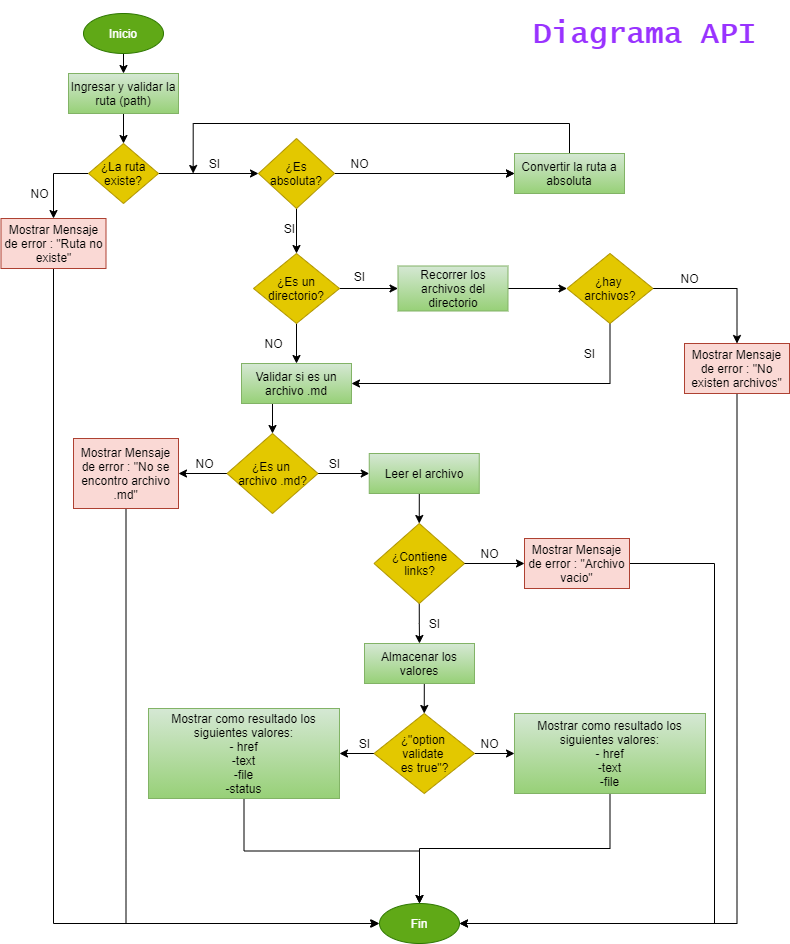

The diagram above was exported from draw.io. Its source (the exported page's mxGraphModel, read from the mxfile embedded in the PNG):
<mxGraphModel dx="782" dy="1605" grid="1" gridSize="10" guides="1" tooltips="1" connect="1" arrows="1" fold="1" page="1" pageScale="1" pageWidth="827" pageHeight="1169" math="0" shadow="0">
  <root>
    <mxCell id="WIyWlLk6GJQsqaUBKTNV-0" />
    <mxCell id="WIyWlLk6GJQsqaUBKTNV-1" parent="WIyWlLk6GJQsqaUBKTNV-0" />
    <mxCell id="Tj4-fBjqZuF4zaqdip4N-2" style="edgeStyle=orthogonalEdgeStyle;rounded=0;orthogonalLoop=1;jettySize=auto;html=1;exitX=0.5;exitY=1;exitDx=0;exitDy=0;entryX=0.5;entryY=0;entryDx=0;entryDy=0;" parent="WIyWlLk6GJQsqaUBKTNV-1" target="Tj4-fBjqZuF4zaqdip4N-1" edge="1">
      <mxGeometry relative="1" as="geometry">
        <mxPoint x="139" y="50" as="sourcePoint" />
      </mxGeometry>
    </mxCell>
    <mxCell id="Tj4-fBjqZuF4zaqdip4N-0" value="Inicio" style="ellipse;whiteSpace=wrap;html=1;strokeColor=#2D7600;fillColor=#60a917;fontColor=#ffffff;" parent="WIyWlLk6GJQsqaUBKTNV-1" vertex="1">
      <mxGeometry x="99" y="10" width="80" height="40" as="geometry" />
    </mxCell>
    <mxCell id="Tj4-fBjqZuF4zaqdip4N-4" value="" style="edgeStyle=orthogonalEdgeStyle;rounded=0;orthogonalLoop=1;jettySize=auto;html=1;" parent="WIyWlLk6GJQsqaUBKTNV-1" source="Tj4-fBjqZuF4zaqdip4N-1" target="Tj4-fBjqZuF4zaqdip4N-3" edge="1">
      <mxGeometry relative="1" as="geometry" />
    </mxCell>
    <mxCell id="Tj4-fBjqZuF4zaqdip4N-1" value="Ingresar y validar la ruta (path)" style="rounded=0;whiteSpace=wrap;html=1;fillColor=#d5e8d4;gradientColor=#97d077;strokeColor=#82b366;" parent="WIyWlLk6GJQsqaUBKTNV-1" vertex="1">
      <mxGeometry x="84" y="70" width="110" height="40" as="geometry" />
    </mxCell>
    <mxCell id="Tj4-fBjqZuF4zaqdip4N-6" style="edgeStyle=orthogonalEdgeStyle;rounded=0;orthogonalLoop=1;jettySize=auto;html=1;exitX=1;exitY=0.5;exitDx=0;exitDy=0;entryX=0;entryY=0.5;entryDx=0;entryDy=0;" parent="WIyWlLk6GJQsqaUBKTNV-1" source="Tj4-fBjqZuF4zaqdip4N-3" target="Tj4-fBjqZuF4zaqdip4N-5" edge="1">
      <mxGeometry relative="1" as="geometry" />
    </mxCell>
    <mxCell id="Tj4-fBjqZuF4zaqdip4N-7" style="edgeStyle=orthogonalEdgeStyle;rounded=0;orthogonalLoop=1;jettySize=auto;html=1;exitX=0;exitY=0.5;exitDx=0;exitDy=0;entryX=0.5;entryY=0;entryDx=0;entryDy=0;" parent="WIyWlLk6GJQsqaUBKTNV-1" source="Tj4-fBjqZuF4zaqdip4N-3" target="Tj4-fBjqZuF4zaqdip4N-58" edge="1">
      <mxGeometry relative="1" as="geometry">
        <mxPoint x="60" y="170" as="targetPoint" />
      </mxGeometry>
    </mxCell>
    <mxCell id="Tj4-fBjqZuF4zaqdip4N-3" value="¿La ruta existe?" style="rhombus;whiteSpace=wrap;html=1;fillColor=#e3c800;strokeColor=#B09500;fontColor=#000000;" parent="WIyWlLk6GJQsqaUBKTNV-1" vertex="1">
      <mxGeometry x="104" y="140" width="70" height="60" as="geometry" />
    </mxCell>
    <mxCell id="Tj4-fBjqZuF4zaqdip4N-12" style="edgeStyle=orthogonalEdgeStyle;rounded=0;orthogonalLoop=1;jettySize=auto;html=1;exitX=1;exitY=0.5;exitDx=0;exitDy=0;entryX=0;entryY=0.5;entryDx=0;entryDy=0;" parent="WIyWlLk6GJQsqaUBKTNV-1" source="Tj4-fBjqZuF4zaqdip4N-5" target="Tj4-fBjqZuF4zaqdip4N-10" edge="1">
      <mxGeometry relative="1" as="geometry" />
    </mxCell>
    <mxCell id="Tj4-fBjqZuF4zaqdip4N-13" style="edgeStyle=orthogonalEdgeStyle;rounded=0;orthogonalLoop=1;jettySize=auto;html=1;exitX=0.5;exitY=1;exitDx=0;exitDy=0;entryX=0.5;entryY=0;entryDx=0;entryDy=0;" parent="WIyWlLk6GJQsqaUBKTNV-1" source="Tj4-fBjqZuF4zaqdip4N-5" target="Tj4-fBjqZuF4zaqdip4N-11" edge="1">
      <mxGeometry relative="1" as="geometry" />
    </mxCell>
    <mxCell id="Tj4-fBjqZuF4zaqdip4N-17" value="" style="edgeStyle=orthogonalEdgeStyle;rounded=0;orthogonalLoop=1;jettySize=auto;html=1;" parent="WIyWlLk6GJQsqaUBKTNV-1" source="Tj4-fBjqZuF4zaqdip4N-5" target="Tj4-fBjqZuF4zaqdip4N-10" edge="1">
      <mxGeometry relative="1" as="geometry" />
    </mxCell>
    <mxCell id="Tj4-fBjqZuF4zaqdip4N-5" value="¿Es absoluta?" style="rhombus;whiteSpace=wrap;html=1;fillColor=#e3c800;strokeColor=#B09500;fontColor=#000000;" parent="WIyWlLk6GJQsqaUBKTNV-1" vertex="1">
      <mxGeometry x="274" y="135" width="76" height="70" as="geometry" />
    </mxCell>
    <mxCell id="Tj4-fBjqZuF4zaqdip4N-9" value="NO" style="text;html=1;align=center;verticalAlign=middle;resizable=0;points=[];autosize=1;strokeColor=none;" parent="WIyWlLk6GJQsqaUBKTNV-1" vertex="1">
      <mxGeometry x="40" y="180" width="30" height="20" as="geometry" />
    </mxCell>
    <mxCell id="Tj4-fBjqZuF4zaqdip4N-16" style="edgeStyle=orthogonalEdgeStyle;rounded=0;orthogonalLoop=1;jettySize=auto;html=1;exitX=0.5;exitY=0;exitDx=0;exitDy=0;entryX=0.789;entryY=1;entryDx=0;entryDy=0;entryPerimeter=0;" parent="WIyWlLk6GJQsqaUBKTNV-1" source="Tj4-fBjqZuF4zaqdip4N-10" edge="1">
      <mxGeometry relative="1" as="geometry">
        <mxPoint x="208.67000000000007" y="170" as="targetPoint" />
        <Array as="points">
          <mxPoint x="585" y="120" />
          <mxPoint x="209" y="120" />
        </Array>
      </mxGeometry>
    </mxCell>
    <mxCell id="Tj4-fBjqZuF4zaqdip4N-10" value="Convertir la ruta a absoluta" style="rounded=0;whiteSpace=wrap;html=1;gradientColor=#97d077;fillColor=#d5e8d4;strokeColor=#82b366;" parent="WIyWlLk6GJQsqaUBKTNV-1" vertex="1">
      <mxGeometry x="530" y="150" width="110" height="40" as="geometry" />
    </mxCell>
    <mxCell id="Tj4-fBjqZuF4zaqdip4N-21" style="edgeStyle=orthogonalEdgeStyle;rounded=0;orthogonalLoop=1;jettySize=auto;html=1;exitX=1;exitY=0.5;exitDx=0;exitDy=0;entryX=0;entryY=0.5;entryDx=0;entryDy=0;" parent="WIyWlLk6GJQsqaUBKTNV-1" source="Tj4-fBjqZuF4zaqdip4N-11" target="Tj4-fBjqZuF4zaqdip4N-20" edge="1">
      <mxGeometry relative="1" as="geometry" />
    </mxCell>
    <mxCell id="Tj4-fBjqZuF4zaqdip4N-27" style="edgeStyle=orthogonalEdgeStyle;rounded=0;orthogonalLoop=1;jettySize=auto;html=1;exitX=0.5;exitY=1;exitDx=0;exitDy=0;entryX=0.5;entryY=0;entryDx=0;entryDy=0;" parent="WIyWlLk6GJQsqaUBKTNV-1" source="Tj4-fBjqZuF4zaqdip4N-11" target="Tj4-fBjqZuF4zaqdip4N-26" edge="1">
      <mxGeometry relative="1" as="geometry" />
    </mxCell>
    <mxCell id="Tj4-fBjqZuF4zaqdip4N-11" value="¿Es un directorio?" style="rhombus;whiteSpace=wrap;html=1;fillColor=#e3c800;strokeColor=#B09500;fontColor=#000000;" parent="WIyWlLk6GJQsqaUBKTNV-1" vertex="1">
      <mxGeometry x="269" y="250" width="86" height="70" as="geometry" />
    </mxCell>
    <mxCell id="Tj4-fBjqZuF4zaqdip4N-14" value="NO" style="text;html=1;align=center;verticalAlign=middle;resizable=0;points=[];autosize=1;strokeColor=none;" parent="WIyWlLk6GJQsqaUBKTNV-1" vertex="1">
      <mxGeometry x="359.5" y="150" width="30" height="20" as="geometry" />
    </mxCell>
    <mxCell id="Tj4-fBjqZuF4zaqdip4N-15" value="SI" style="text;html=1;align=center;verticalAlign=middle;resizable=0;points=[];autosize=1;strokeColor=none;" parent="WIyWlLk6GJQsqaUBKTNV-1" vertex="1">
      <mxGeometry x="290" y="215" width="30" height="20" as="geometry" />
    </mxCell>
    <mxCell id="Tj4-fBjqZuF4zaqdip4N-18" value="SI" style="text;html=1;align=center;verticalAlign=middle;resizable=0;points=[];autosize=1;strokeColor=none;" parent="WIyWlLk6GJQsqaUBKTNV-1" vertex="1">
      <mxGeometry x="215" y="150" width="30" height="20" as="geometry" />
    </mxCell>
    <mxCell id="Tj4-fBjqZuF4zaqdip4N-24" style="edgeStyle=orthogonalEdgeStyle;rounded=0;orthogonalLoop=1;jettySize=auto;html=1;exitX=1;exitY=0.5;exitDx=0;exitDy=0;entryX=0;entryY=0.5;entryDx=0;entryDy=0;" parent="WIyWlLk6GJQsqaUBKTNV-1" source="Tj4-fBjqZuF4zaqdip4N-20" target="Tj4-fBjqZuF4zaqdip4N-23" edge="1">
      <mxGeometry relative="1" as="geometry" />
    </mxCell>
    <mxCell id="Tj4-fBjqZuF4zaqdip4N-20" value="Recorrer los archivos del directorio" style="rounded=0;whiteSpace=wrap;html=1;gradientColor=#97d077;fillColor=#d5e8d4;strokeColor=#82b366;" parent="WIyWlLk6GJQsqaUBKTNV-1" vertex="1">
      <mxGeometry x="413.5" y="262.5" width="110" height="45" as="geometry" />
    </mxCell>
    <mxCell id="Tj4-fBjqZuF4zaqdip4N-22" value="SI" style="text;html=1;align=center;verticalAlign=middle;resizable=0;points=[];autosize=1;strokeColor=none;" parent="WIyWlLk6GJQsqaUBKTNV-1" vertex="1">
      <mxGeometry x="359.5" y="262.5" width="30" height="20" as="geometry" />
    </mxCell>
    <mxCell id="Tj4-fBjqZuF4zaqdip4N-31" style="edgeStyle=orthogonalEdgeStyle;rounded=0;orthogonalLoop=1;jettySize=auto;html=1;exitX=0.5;exitY=1;exitDx=0;exitDy=0;entryX=1;entryY=0.5;entryDx=0;entryDy=0;" parent="WIyWlLk6GJQsqaUBKTNV-1" source="Tj4-fBjqZuF4zaqdip4N-23" target="Tj4-fBjqZuF4zaqdip4N-26" edge="1">
      <mxGeometry relative="1" as="geometry" />
    </mxCell>
    <mxCell id="Tj4-fBjqZuF4zaqdip4N-33" style="edgeStyle=orthogonalEdgeStyle;rounded=0;orthogonalLoop=1;jettySize=auto;html=1;exitX=1;exitY=0.5;exitDx=0;exitDy=0;entryX=0.5;entryY=0;entryDx=0;entryDy=0;" parent="WIyWlLk6GJQsqaUBKTNV-1" source="Tj4-fBjqZuF4zaqdip4N-23" target="Tj4-fBjqZuF4zaqdip4N-60" edge="1">
      <mxGeometry relative="1" as="geometry">
        <mxPoint x="730" y="285" as="targetPoint" />
      </mxGeometry>
    </mxCell>
    <mxCell id="Tj4-fBjqZuF4zaqdip4N-23" value="¿hay &lt;br&gt;archivos?" style="rhombus;whiteSpace=wrap;html=1;fillColor=#e3c800;strokeColor=#B09500;fontColor=#000000;" parent="WIyWlLk6GJQsqaUBKTNV-1" vertex="1">
      <mxGeometry x="582.5" y="250" width="86" height="70" as="geometry" />
    </mxCell>
    <mxCell id="Tj4-fBjqZuF4zaqdip4N-30" style="edgeStyle=orthogonalEdgeStyle;rounded=0;orthogonalLoop=1;jettySize=auto;html=1;exitX=0.5;exitY=1;exitDx=0;exitDy=0;entryX=0.5;entryY=0;entryDx=0;entryDy=0;" parent="WIyWlLk6GJQsqaUBKTNV-1" source="Tj4-fBjqZuF4zaqdip4N-26" target="Tj4-fBjqZuF4zaqdip4N-29" edge="1">
      <mxGeometry relative="1" as="geometry" />
    </mxCell>
    <mxCell id="Tj4-fBjqZuF4zaqdip4N-26" value="Validar si es un archivo .md" style="rounded=0;whiteSpace=wrap;html=1;gradientColor=#97d077;fillColor=#d5e8d4;strokeColor=#82b366;" parent="WIyWlLk6GJQsqaUBKTNV-1" vertex="1">
      <mxGeometry x="257" y="360" width="110" height="40" as="geometry" />
    </mxCell>
    <mxCell id="Tj4-fBjqZuF4zaqdip4N-28" value="NO" style="text;html=1;align=center;verticalAlign=middle;resizable=0;points=[];autosize=1;strokeColor=none;" parent="WIyWlLk6GJQsqaUBKTNV-1" vertex="1">
      <mxGeometry x="274" y="330" width="30" height="20" as="geometry" />
    </mxCell>
    <mxCell id="Tj4-fBjqZuF4zaqdip4N-36" style="edgeStyle=orthogonalEdgeStyle;rounded=0;orthogonalLoop=1;jettySize=auto;html=1;exitX=1;exitY=0.5;exitDx=0;exitDy=0;entryX=0;entryY=0.5;entryDx=0;entryDy=0;" parent="WIyWlLk6GJQsqaUBKTNV-1" source="Tj4-fBjqZuF4zaqdip4N-29" target="Tj4-fBjqZuF4zaqdip4N-35" edge="1">
      <mxGeometry relative="1" as="geometry" />
    </mxCell>
    <mxCell id="Tj4-fBjqZuF4zaqdip4N-65" style="edgeStyle=orthogonalEdgeStyle;rounded=0;orthogonalLoop=1;jettySize=auto;html=1;exitX=0;exitY=0.5;exitDx=0;exitDy=0;entryX=1;entryY=0.5;entryDx=0;entryDy=0;" parent="WIyWlLk6GJQsqaUBKTNV-1" source="Tj4-fBjqZuF4zaqdip4N-29" target="Tj4-fBjqZuF4zaqdip4N-63" edge="1">
      <mxGeometry relative="1" as="geometry" />
    </mxCell>
    <mxCell id="Tj4-fBjqZuF4zaqdip4N-29" value="¿Es un &lt;br&gt;archivo .md?" style="rhombus;whiteSpace=wrap;html=1;fillColor=#e3c800;strokeColor=#B09500;fontColor=#000000;" parent="WIyWlLk6GJQsqaUBKTNV-1" vertex="1">
      <mxGeometry x="242.5" y="430" width="91" height="80" as="geometry" />
    </mxCell>
    <mxCell id="Tj4-fBjqZuF4zaqdip4N-32" value="SI" style="text;html=1;align=center;verticalAlign=middle;resizable=0;points=[];autosize=1;strokeColor=none;" parent="WIyWlLk6GJQsqaUBKTNV-1" vertex="1">
      <mxGeometry x="590" y="340" width="30" height="20" as="geometry" />
    </mxCell>
    <mxCell id="Tj4-fBjqZuF4zaqdip4N-34" value="NO" style="text;html=1;align=center;verticalAlign=middle;resizable=0;points=[];autosize=1;strokeColor=none;" parent="WIyWlLk6GJQsqaUBKTNV-1" vertex="1">
      <mxGeometry x="690" y="265" width="30" height="20" as="geometry" />
    </mxCell>
    <mxCell id="Tj4-fBjqZuF4zaqdip4N-41" style="edgeStyle=orthogonalEdgeStyle;rounded=0;orthogonalLoop=1;jettySize=auto;html=1;exitX=0.5;exitY=1;exitDx=0;exitDy=0;entryX=0.5;entryY=0;entryDx=0;entryDy=0;" parent="WIyWlLk6GJQsqaUBKTNV-1" source="Tj4-fBjqZuF4zaqdip4N-35" target="Tj4-fBjqZuF4zaqdip4N-40" edge="1">
      <mxGeometry relative="1" as="geometry" />
    </mxCell>
    <mxCell id="Tj4-fBjqZuF4zaqdip4N-35" value="Leer el archivo" style="rounded=0;whiteSpace=wrap;html=1;gradientColor=#97d077;fillColor=#d5e8d4;strokeColor=#82b366;" parent="WIyWlLk6GJQsqaUBKTNV-1" vertex="1">
      <mxGeometry x="384.75" y="450" width="110" height="40" as="geometry" />
    </mxCell>
    <mxCell id="Tj4-fBjqZuF4zaqdip4N-39" value="SI" style="text;html=1;align=center;verticalAlign=middle;resizable=0;points=[];autosize=1;strokeColor=none;" parent="WIyWlLk6GJQsqaUBKTNV-1" vertex="1">
      <mxGeometry x="335" y="450" width="30" height="20" as="geometry" />
    </mxCell>
    <mxCell id="Tj4-fBjqZuF4zaqdip4N-43" style="edgeStyle=orthogonalEdgeStyle;rounded=0;orthogonalLoop=1;jettySize=auto;html=1;exitX=0.5;exitY=1;exitDx=0;exitDy=0;entryX=0.5;entryY=0;entryDx=0;entryDy=0;" parent="WIyWlLk6GJQsqaUBKTNV-1" source="Tj4-fBjqZuF4zaqdip4N-40" target="Tj4-fBjqZuF4zaqdip4N-42" edge="1">
      <mxGeometry relative="1" as="geometry" />
    </mxCell>
    <mxCell id="Tj4-fBjqZuF4zaqdip4N-40" value="¿Contiene links?" style="rhombus;whiteSpace=wrap;html=1;fillColor=#e3c800;strokeColor=#B09500;fontColor=#000000;" parent="WIyWlLk6GJQsqaUBKTNV-1" vertex="1">
      <mxGeometry x="389.5" y="520" width="90.5" height="80" as="geometry" />
    </mxCell>
    <mxCell id="Tj4-fBjqZuF4zaqdip4N-48" style="edgeStyle=orthogonalEdgeStyle;rounded=0;orthogonalLoop=1;jettySize=auto;html=1;exitX=0.5;exitY=1;exitDx=0;exitDy=0;entryX=0.5;entryY=0;entryDx=0;entryDy=0;" parent="WIyWlLk6GJQsqaUBKTNV-1" source="Tj4-fBjqZuF4zaqdip4N-42" target="Tj4-fBjqZuF4zaqdip4N-47" edge="1">
      <mxGeometry relative="1" as="geometry" />
    </mxCell>
    <mxCell id="Tj4-fBjqZuF4zaqdip4N-42" value="Almacenar los valores" style="rounded=0;whiteSpace=wrap;html=1;gradientColor=#97d077;fillColor=#d5e8d4;strokeColor=#82b366;" parent="WIyWlLk6GJQsqaUBKTNV-1" vertex="1">
      <mxGeometry x="380" y="640" width="110" height="40" as="geometry" />
    </mxCell>
    <mxCell id="Tj4-fBjqZuF4zaqdip4N-44" value="SI" style="text;html=1;align=center;verticalAlign=middle;resizable=0;points=[];autosize=1;strokeColor=none;" parent="WIyWlLk6GJQsqaUBKTNV-1" vertex="1">
      <mxGeometry x="435" y="610" width="30" height="20" as="geometry" />
    </mxCell>
    <mxCell id="Tj4-fBjqZuF4zaqdip4N-50" style="edgeStyle=orthogonalEdgeStyle;rounded=0;orthogonalLoop=1;jettySize=auto;html=1;exitX=0;exitY=0.5;exitDx=0;exitDy=0;entryX=1;entryY=0.5;entryDx=0;entryDy=0;" parent="WIyWlLk6GJQsqaUBKTNV-1" source="Tj4-fBjqZuF4zaqdip4N-47" target="Tj4-fBjqZuF4zaqdip4N-49" edge="1">
      <mxGeometry relative="1" as="geometry" />
    </mxCell>
    <mxCell id="Tj4-fBjqZuF4zaqdip4N-53" style="edgeStyle=orthogonalEdgeStyle;rounded=0;orthogonalLoop=1;jettySize=auto;html=1;exitX=1;exitY=0.5;exitDx=0;exitDy=0;entryX=0;entryY=0.5;entryDx=0;entryDy=0;" parent="WIyWlLk6GJQsqaUBKTNV-1" source="Tj4-fBjqZuF4zaqdip4N-47" target="Tj4-fBjqZuF4zaqdip4N-52" edge="1">
      <mxGeometry relative="1" as="geometry">
        <mxPoint x="549" y="747" as="targetPoint" />
      </mxGeometry>
    </mxCell>
    <mxCell id="Tj4-fBjqZuF4zaqdip4N-47" value="¿&quot;option &lt;br&gt;validate &lt;br&gt;es true&quot;?" style="rhombus;whiteSpace=wrap;html=1;fillColor=#e3c800;strokeColor=#B09500;fontColor=#000000;" parent="WIyWlLk6GJQsqaUBKTNV-1" vertex="1">
      <mxGeometry x="389.5" y="710" width="100.5" height="80" as="geometry" />
    </mxCell>
    <mxCell id="Tj4-fBjqZuF4zaqdip4N-56" style="edgeStyle=orthogonalEdgeStyle;rounded=0;orthogonalLoop=1;jettySize=auto;html=1;exitX=0.5;exitY=1;exitDx=0;exitDy=0;entryX=0.5;entryY=0;entryDx=0;entryDy=0;" parent="WIyWlLk6GJQsqaUBKTNV-1" source="Tj4-fBjqZuF4zaqdip4N-49" target="Tj4-fBjqZuF4zaqdip4N-55" edge="1">
      <mxGeometry relative="1" as="geometry" />
    </mxCell>
    <mxCell id="Tj4-fBjqZuF4zaqdip4N-49" value="Mostrar como resultado los siguientes valores:&lt;br&gt;- href&lt;br&gt;-text&lt;br&gt;-file&lt;br&gt;-status" style="rounded=0;whiteSpace=wrap;html=1;gradientColor=#97d077;fillColor=#d5e8d4;strokeColor=#82b366;" parent="WIyWlLk6GJQsqaUBKTNV-1" vertex="1">
      <mxGeometry x="164" y="705" width="191" height="90" as="geometry" />
    </mxCell>
    <mxCell id="Tj4-fBjqZuF4zaqdip4N-51" value="SI" style="text;html=1;align=center;verticalAlign=middle;resizable=0;points=[];autosize=1;strokeColor=none;" parent="WIyWlLk6GJQsqaUBKTNV-1" vertex="1">
      <mxGeometry x="365" y="730" width="30" height="20" as="geometry" />
    </mxCell>
    <mxCell id="Tj4-fBjqZuF4zaqdip4N-57" style="edgeStyle=orthogonalEdgeStyle;rounded=0;orthogonalLoop=1;jettySize=auto;html=1;exitX=0.5;exitY=1;exitDx=0;exitDy=0;entryX=0.5;entryY=0;entryDx=0;entryDy=0;" parent="WIyWlLk6GJQsqaUBKTNV-1" source="Tj4-fBjqZuF4zaqdip4N-52" target="Tj4-fBjqZuF4zaqdip4N-55" edge="1">
      <mxGeometry relative="1" as="geometry">
        <Array as="points">
          <mxPoint x="626" y="845" />
          <mxPoint x="435" y="845" />
        </Array>
      </mxGeometry>
    </mxCell>
    <mxCell id="Tj4-fBjqZuF4zaqdip4N-52" value="Mostrar como resultado los siguientes valores:&lt;br&gt;- href&lt;br&gt;-text&lt;br&gt;-file&lt;br&gt;" style="rounded=0;whiteSpace=wrap;html=1;gradientColor=#97d077;fillColor=#d5e8d4;strokeColor=#82b366;" parent="WIyWlLk6GJQsqaUBKTNV-1" vertex="1">
      <mxGeometry x="530" y="710" width="191" height="80" as="geometry" />
    </mxCell>
    <mxCell id="Tj4-fBjqZuF4zaqdip4N-55" value="Fin" style="ellipse;whiteSpace=wrap;html=1;fillColor=#60a917;strokeColor=#2D7600;fontColor=#ffffff;" parent="WIyWlLk6GJQsqaUBKTNV-1" vertex="1">
      <mxGeometry x="395" y="900" width="80" height="40" as="geometry" />
    </mxCell>
    <mxCell id="Tj4-fBjqZuF4zaqdip4N-59" style="edgeStyle=orthogonalEdgeStyle;rounded=0;orthogonalLoop=1;jettySize=auto;html=1;exitX=0.5;exitY=1;exitDx=0;exitDy=0;" parent="WIyWlLk6GJQsqaUBKTNV-1" source="Tj4-fBjqZuF4zaqdip4N-58" edge="1">
      <mxGeometry relative="1" as="geometry">
        <mxPoint x="394" y="920" as="targetPoint" />
        <Array as="points">
          <mxPoint x="69" y="920" />
        </Array>
      </mxGeometry>
    </mxCell>
    <mxCell id="Tj4-fBjqZuF4zaqdip4N-58" value="Mostrar Mensaje de error : &quot;Ruta no existe&quot;" style="rounded=0;whiteSpace=wrap;html=1;fillColor=#fad9d5;strokeColor=#ae4132;" parent="WIyWlLk6GJQsqaUBKTNV-1" vertex="1">
      <mxGeometry x="16.5" y="215" width="105" height="50" as="geometry" />
    </mxCell>
    <mxCell id="Tj4-fBjqZuF4zaqdip4N-61" style="edgeStyle=orthogonalEdgeStyle;rounded=0;orthogonalLoop=1;jettySize=auto;html=1;exitX=0.5;exitY=1;exitDx=0;exitDy=0;entryX=1;entryY=0.5;entryDx=0;entryDy=0;" parent="WIyWlLk6GJQsqaUBKTNV-1" source="Tj4-fBjqZuF4zaqdip4N-60" target="Tj4-fBjqZuF4zaqdip4N-55" edge="1">
      <mxGeometry relative="1" as="geometry" />
    </mxCell>
    <mxCell id="Tj4-fBjqZuF4zaqdip4N-60" value="Mostrar Mensaje de error : &quot;No existen archivos&quot;" style="rounded=0;whiteSpace=wrap;html=1;fillColor=#fad9d5;strokeColor=#ae4132;" parent="WIyWlLk6GJQsqaUBKTNV-1" vertex="1">
      <mxGeometry x="700" y="340" width="105" height="50" as="geometry" />
    </mxCell>
    <mxCell id="Tj4-fBjqZuF4zaqdip4N-62" value="NO" style="text;html=1;align=center;verticalAlign=middle;resizable=0;points=[];autosize=1;strokeColor=none;" parent="WIyWlLk6GJQsqaUBKTNV-1" vertex="1">
      <mxGeometry x="490" y="730" width="30" height="20" as="geometry" />
    </mxCell>
    <mxCell id="Tj4-fBjqZuF4zaqdip4N-67" style="edgeStyle=orthogonalEdgeStyle;rounded=0;orthogonalLoop=1;jettySize=auto;html=1;exitX=0.5;exitY=1;exitDx=0;exitDy=0;entryX=0;entryY=0.5;entryDx=0;entryDy=0;" parent="WIyWlLk6GJQsqaUBKTNV-1" source="Tj4-fBjqZuF4zaqdip4N-63" target="Tj4-fBjqZuF4zaqdip4N-55" edge="1">
      <mxGeometry relative="1" as="geometry" />
    </mxCell>
    <mxCell id="Tj4-fBjqZuF4zaqdip4N-63" value="Mostrar Mensaje de error : &quot;No se encontro archivo .md&quot;" style="rounded=0;whiteSpace=wrap;html=1;fillColor=#fad9d5;strokeColor=#ae4132;" parent="WIyWlLk6GJQsqaUBKTNV-1" vertex="1">
      <mxGeometry x="89" y="435" width="105" height="70" as="geometry" />
    </mxCell>
    <mxCell id="Tj4-fBjqZuF4zaqdip4N-66" value="NO" style="text;html=1;align=center;verticalAlign=middle;resizable=0;points=[];autosize=1;strokeColor=none;" parent="WIyWlLk6GJQsqaUBKTNV-1" vertex="1">
      <mxGeometry x="205" y="450" width="30" height="20" as="geometry" />
    </mxCell>
    <mxCell id="Tj4-fBjqZuF4zaqdip4N-71" style="edgeStyle=orthogonalEdgeStyle;rounded=0;orthogonalLoop=1;jettySize=auto;html=1;exitX=1;exitY=0.5;exitDx=0;exitDy=0;entryX=1;entryY=0.5;entryDx=0;entryDy=0;" parent="WIyWlLk6GJQsqaUBKTNV-1" source="Tj4-fBjqZuF4zaqdip4N-68" target="Tj4-fBjqZuF4zaqdip4N-55" edge="1">
      <mxGeometry relative="1" as="geometry">
        <Array as="points">
          <mxPoint x="730" y="560" />
          <mxPoint x="730" y="920" />
        </Array>
      </mxGeometry>
    </mxCell>
    <mxCell id="Tj4-fBjqZuF4zaqdip4N-68" value="Mostrar Mensaje de error : &quot;Archivo vacio&quot;" style="rounded=0;whiteSpace=wrap;html=1;fillColor=#fad9d5;strokeColor=#ae4132;" parent="WIyWlLk6GJQsqaUBKTNV-1" vertex="1">
      <mxGeometry x="540" y="535" width="105" height="50" as="geometry" />
    </mxCell>
    <mxCell id="Tj4-fBjqZuF4zaqdip4N-70" value="NO" style="text;html=1;align=center;verticalAlign=middle;resizable=0;points=[];autosize=1;strokeColor=none;" parent="WIyWlLk6GJQsqaUBKTNV-1" vertex="1">
      <mxGeometry x="490" y="540" width="30" height="20" as="geometry" />
    </mxCell>
    <mxCell id="Tj4-fBjqZuF4zaqdip4N-69" style="edgeStyle=orthogonalEdgeStyle;rounded=0;orthogonalLoop=1;jettySize=auto;html=1;exitX=1;exitY=0.5;exitDx=0;exitDy=0;entryX=0;entryY=0.5;entryDx=0;entryDy=0;" parent="WIyWlLk6GJQsqaUBKTNV-1" source="Tj4-fBjqZuF4zaqdip4N-40" target="Tj4-fBjqZuF4zaqdip4N-68" edge="1">
      <mxGeometry relative="1" as="geometry" />
    </mxCell>
    <mxCell id="k3lbnp81fClphfXLdsnL-2" value="&lt;h2&gt;&lt;font style=&quot;font-size: 30px&quot; color=&quot;#9933ff&quot; face=&quot;Lucida Console&quot;&gt;&lt;b&gt;Diagrama API&lt;/b&gt;&lt;/font&gt;&lt;/h2&gt;" style="text;html=1;align=center;verticalAlign=middle;resizable=0;points=[];autosize=1;" vertex="1" parent="WIyWlLk6GJQsqaUBKTNV-1">
      <mxGeometry x="540" y="5" width="240" height="50" as="geometry" />
    </mxCell>
  </root>
</mxGraphModel>